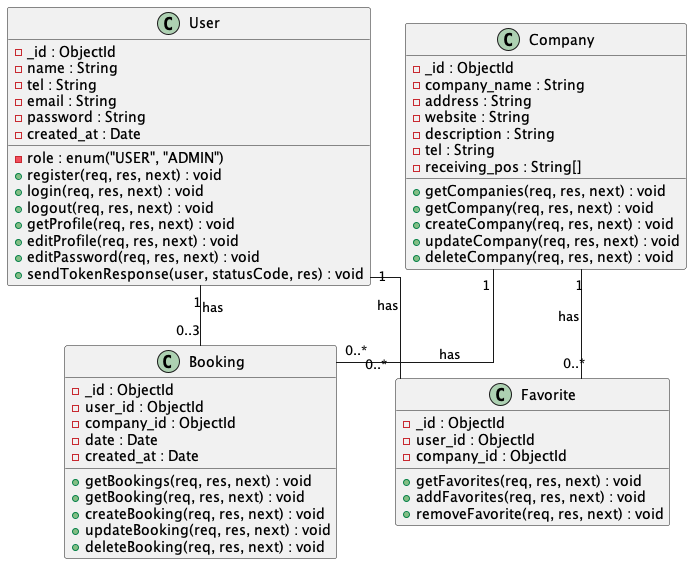

The diagram above was rendered by PlantUML. Its source (embedded in the PNG):
@startuml Online Jobfair Class Diagram
skinparam linetype ortho

class User {
    - _id : ObjectId
    - name : String
    - tel : String
    - email : String
    - password : String
    - role : enum("USER", "ADMIN")
    - created_at : Date
    + register(req, res, next) : void
    + login(req, res, next) : void
    + logout(req, res, next) : void
    + getProfile(req, res, next) : void
    + editProfile(req, res, next) : void
    + editPassword(req, res, next) : void
    + sendTokenResponse(user, statusCode, res) : void
}

class Company {
    - _id : ObjectId
    - company_name : String
    - address : String
    - website : String
    - description : String
    - tel : String
    - receiving_pos : String[]
    + getCompanies(req, res, next) : void
    + getCompany(req, res, next) : void
    + createCompany(req, res, next) : void
    + updateCompany(req, res, next) : void
    + deleteCompany(req, res, next) : void
}

class Booking {
    - _id : ObjectId
    - user_id : ObjectId
    - company_id : ObjectId
    - date : Date
    - created_at : Date
    + getBookings(req, res, next) : void
    + getBooking(req, res, next) : void
    + createBooking(req, res, next) : void
    + updateBooking(req, res, next) : void
    + deleteBooking(req, res, next) : void
}

class Favorite {
    - _id : ObjectId
    - user_id : ObjectId
    - company_id : ObjectId
    + getFavorites(req, res, next) : void
    + addFavorites(req, res, next) : void
    + removeFavorite(req, res, next) : void
}

User "1" -- "0..3" Booking : has
Company "1" -- "0..*" Booking : has
User "1" -- "0..*" Favorite : has
Company "1" -- "0..*" Favorite : has

@enduml